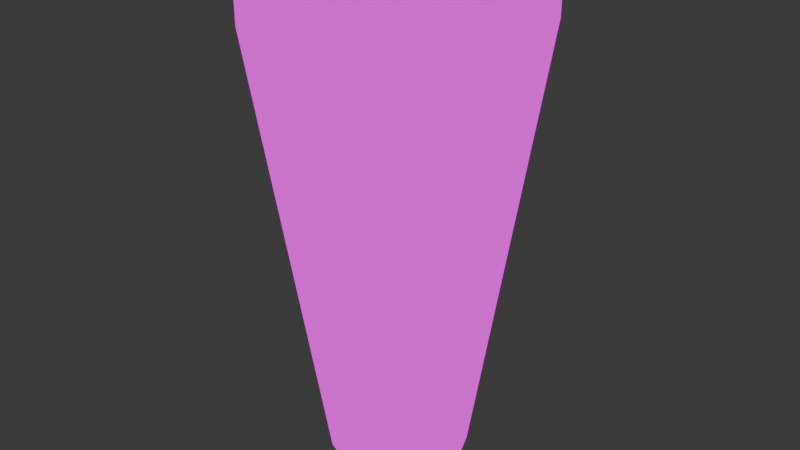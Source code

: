 # Source: tee.blend  (saved by Blender 4.0.36; exported with 4.5.12 LTS)
import bpy
from mathutils import Matrix  # noqa: F401  (used for matrix-valued properties, if any)

bpy.ops.wm.read_factory_settings(use_empty=True)
scene = bpy.context.scene
scene.name = 'Scene'

# ---- images (referenced by path relative to the original .blend; pixels are not part of the script)
import os
ASSET_DIR = os.environ.get("B2B_ASSET_DIR", "")  # directory of the original .blend (textures are referenced by path, not embedded)
HERE = os.path.dirname(os.path.abspath(__file__))  # packed textures are extracted next to this script under _unpacked/

def load_image(name, relpath, width, height, colorspace="sRGB"):
    """Load a texture the original file referenced (path relative to the .blend, or extracted next to this script)."""
    p = next((c for c in (os.path.join(HERE, relpath), os.path.join(ASSET_DIR, relpath)) if relpath and os.path.exists(c)), "")
    if p:
        img = bpy.data.images.load(p, check_existing=True)
        img.name = name
    else:  # same state as the original file: an image datablock whose file is absent (Cycles renders it pink)
        img = bpy.data.images.new(name, width, height)
        img.source = "FILE"
        img.filepath = "//" + (relpath or name)
    img.colorspace_settings.name = colorspace
    return img
img_tee_texture_png = load_image('tee_texture.png', 'tee_texture.png', 1024, 1024, 'sRGB')

# ---- materials (node trees are filled in below, after node groups)
mat_tee = bpy.data.materials.new('Tee')
mat_tee.use_transparent_shadow = False

# ---- material node trees
mat_tee.use_nodes = True; mat_tee.node_tree.nodes.clear()
_N = mat_tee.node_tree.nodes; _L = mat_tee.node_tree.links
n0 = _N.new('ShaderNodeOutputMaterial'); n0.name = 'Material Output'; n0.location = (300, 300)
n1 = _N.new('ShaderNodeTexImage'); n1.name = 'Image Texture'; n1.location = (20, 300)
n1.image = img_tee_texture_png
n1.interpolation = 'Closest'
_L.new(n1.outputs[0], n0.inputs[0])
n0.is_active_output = True

# ---- world
world_world = bpy.data.worlds.new('World'); scene.world = world_world
world_world.use_nodes = True; world_world.node_tree.nodes.clear()
_N = world_world.node_tree.nodes; _L = world_world.node_tree.links
n0 = _N.new('ShaderNodeOutputWorld'); n0.name = 'World Output'; n0.location = (300, 300)
n1 = _N.new('ShaderNodeBackground'); n1.name = 'Background'; n1.location = (10, 300)
n1.inputs[0].default_value = (0.05088, 0.05088, 0.05088, 1.0)
_L.new(n1.outputs[0], n0.inputs[0])
n0.is_active_output = True
world_world.color = (0.05088, 0.05088, 0.05088)
world_world.use_sun_shadow = False
world_world.sun_shadow_jitter_overblur = 0.0

# ---- meshes
me_tee = bpy.data.meshes.new('tee')
me_tee.from_pydata([(-1.118e-09, 0.25, -1.5), (-2.98e-09, 0.5, 0.1), (0.1768, 0.1768, -1.5), (0.3536, 0.3536, 0.1), (0.25, 0.0, -1.5), (0.5, 0.0, 0.1), (0.1768, -0.1768, -1.5), (0.3536, -0.3536, 0.1), (-1.118e-09, -0.25, -1.5), (-2.98e-09, -0.5, 0.1), (-0.1768, -0.1768, -1.5), (-0.3536, -0.3536, 0.1), (-0.25, 0.0, -1.5), (-0.5, 0.0, 0.1), (-0.1768, 0.1768, -1.5), (-0.3536, 0.3536, 0.1), (-2.98e-09, 0.5, 0.3017), (0.3536, 0.3536, 0.3017), (0.5, 0.0, 0.3017), (0.3536, -0.3536, 0.3017), (-2.98e-09, -0.5, 0.3017), (-0.3536, -0.3536, 0.3017), (-0.5, 0.0, 0.3017), (-0.3536, 0.3536, 0.3017), (-9.568e-10, 0.2284, 0.2017), (0.1615, 0.1615, 0.2017), (0.2284, 0.0, 0.2017), (0.1615, -0.1615, 0.2017), (-9.568e-10, -0.2284, 0.2017), (-0.1615, -0.1615, 0.2017), (-0.2284, 0.0, 0.2017), (-0.1615, 0.1615, 0.2017), (-2.576e-09, 0.4457, 0.3), (0.3151, 0.3151, 0.3), (-0.3151, 0.3151, 0.3), (-0.3151, -0.3151, 0.3), (-0.4457, 0.0, 0.3), (0.3151, -0.3151, 0.3), (-2.576e-09, -0.4457, 0.3), (0.4457, 0.0, 0.3)], [], [(0, 1, 3, 2), (2, 3, 5, 4), (4, 5, 7, 6), (6, 7, 9, 8), (8, 9, 11, 10), (10, 11, 13, 12), (9, 7, 19, 20), (12, 13, 15, 14), (14, 15, 1, 0), (0, 2, 4, 6, 8, 10, 12, 14), (33, 32, 24, 25), (15, 13, 22, 23), (5, 3, 17, 18), (11, 9, 20, 21), (1, 15, 23, 16), (3, 1, 16, 17), (7, 5, 18, 19), (13, 11, 21, 22), (25, 24, 31, 30, 29, 28, 27, 26), (32, 34, 31, 24), (36, 35, 29, 30), (38, 37, 27, 28), (39, 33, 25, 26), (34, 36, 30, 31), (35, 38, 28, 29), (37, 39, 26, 27), (19, 18, 39, 37), (21, 20, 38, 35), (23, 22, 36, 34), (18, 17, 33, 39), (20, 19, 37, 38), (22, 21, 35, 36), (16, 23, 34, 32), (17, 16, 32, 33)])
me_tee.polygons.foreach_set('use_smooth', [True] * 34)
_uv = me_tee.uv_layers.new(name='UVMap')
_uv.uv.foreach_set('vector', [0.15, 0.0, 0.25, 0.0, 0.25, 0.1, 0.15, 0.1, 0.15, 0.0, 0.25, 0.0, 0.25, 0.1, 0.15, 0.1, 0.15, 0.0, 0.25, 0.0, 0.25, 0.1, 0.15, 0.1, 0.15, 0.0, 0.25, 0.0, 0.25, 0.1, 0.15, 0.1, 0.15, 0.0, 0.25, 0.0, 0.25, 0.1, 0.15, 0.1, 0.15, 0.0, 0.25, 0.0, 0.25, 0.1, 0.15, 0.1, 0.0, 1.0, 0.0, 4.47e-07, 0.1, -4.172e-07, 0.1, 1.0, 0.15, 0.0, 0.25, 0.0, 0.25, 0.1, 0.15, 0.1, 0.15, 0.0, 0.25, 0.0, 0.25, 0.1, 0.15, 0.1, 0.2, 0.1, 0.2354, 0.08536, 0.25, 0.05, 0.2354, 0.01464, 0.2, 0.0, 0.1646, 0.01464, 0.15, 0.05, 0.1646, 0.08536, 0.7668, 0.7668, 0.5, 0.8773, 0.5, 0.6934, 0.6367, 0.6367, 0.0, 1.0, 0.0, 4.47e-07, 0.1, -4.172e-07, 0.1, 1.0, 0.0, 1.0, 0.0, 4.47e-07, 0.1, -4.172e-07, 0.1, 1.0, 0.0, 1.0, 0.0, 4.47e-07, 0.1, -4.172e-07, 0.1, 1.0, 0.0, 1.0, 0.0, 4.47e-07, 0.1, -4.172e-07, 0.1, 1.0, 0.0, 1.0, 0.0, 4.47e-07, 0.1, -4.172e-07, 0.1, 1.0, 0.0, 1.0, 0.0, 4.47e-07, 0.1, -4.172e-07, 0.1, 1.0, 0.0, 1.0, 0.0, 4.47e-07, 0.1, -4.172e-07, 0.1, 1.0, 0.6367, 0.6367, 0.5, 0.6934, 0.3633, 0.6367, 0.3066, 0.5, 0.3633, 0.3633, 0.5, 0.3066, 0.6367, 0.3633, 0.6934, 0.5, 0.5, 0.8773, 0.2332, 0.7668, 0.3633, 0.6367, 0.5, 0.6934, 0.1227, 0.5, 0.2332, 0.2332, 0.3633, 0.3633, 0.3066, 0.5, 0.5, 0.1227, 0.7668, 0.2332, 0.6367, 0.3633, 0.5, 0.3066, 0.8773, 0.5, 0.7668, 0.7668, 0.6367, 0.6367, 0.6934, 0.5, 0.2332, 0.7668, 0.1227, 0.5, 0.3066, 0.5, 0.3633, 0.6367, 0.2332, 0.2332, 0.5, 0.1227, 0.5, 0.3066, 0.3633, 0.3633, 0.7668, 0.2332, 0.8773, 0.5, 0.6934, 0.5, 0.6367, 0.3633, 0.9, 1.0, 0.9, 7.749e-07, 1.0, 4.768e-07, 1.0, 1.0, 0.9, 1.0, 0.9, 7.749e-07, 1.0, 4.768e-07, 1.0, 1.0, 0.9, 1.0, 0.9, 7.749e-07, 1.0, 4.768e-07, 1.0, 1.0, 0.9, 1.0, 0.9, 7.749e-07, 1.0, 4.768e-07, 1.0, 1.0, 0.9, 1.0, 0.9, 7.749e-07, 1.0, 4.768e-07, 1.0, 1.0, 0.9, 1.0, 0.9, 7.749e-07, 1.0, 4.768e-07, 1.0, 1.0, 0.9, 1.0, 0.9, 7.749e-07, 1.0, 4.768e-07, 1.0, 1.0, 0.9, 1.0, 0.9, 7.749e-07, 1.0, 4.768e-07, 1.0, 1.0])
me_tee.materials.append(mat_tee)
me_tee.update()
me_tee_001 = bpy.data.meshes.new('tee.001')
me_tee_001.from_pydata([(-1.118e-09, 0.25, -1.5), (-2.98e-09, 0.5, 0.1), (0.1768, 0.1768, -1.5), (0.3536, 0.3536, 0.1), (0.25, 0.0, -1.5), (0.5, 0.0, 0.1), (0.1768, -0.1768, -1.5), (0.3536, -0.3536, 0.1), (-1.118e-09, -0.25, -1.5), (-2.98e-09, -0.5, 0.1), (-0.1768, -0.1768, -1.5), (-0.3536, -0.3536, 0.1), (-0.25, 0.0, -1.5), (-0.5, 0.0, 0.1), (-0.1768, 0.1768, -1.5), (-0.3536, 0.3536, 0.1), (-2.98e-09, 0.5, 0.3017), (0.3536, 0.3536, 0.3017), (0.5, 0.0, 0.3017), (0.3536, -0.3536, 0.3017), (-2.98e-09, -0.5, 0.3017), (-0.3536, -0.3536, 0.3017), (-0.5, 0.0, 0.3017), (-0.3536, 0.3536, 0.3017), (-1.674e-09, 0.3997, 0.2917), (0.2827, 0.2827, 0.2917), (0.3997, 0.0, 0.2917), (0.2827, -0.2827, 0.2917), (-1.674e-09, -0.3997, 0.2917), (-0.2827, -0.2827, 0.2917), (-0.3997, 0.0, 0.2917), (-0.2827, 0.2827, 0.2917), (-2.576e-09, 0.4457, 0.3), (0.3151, 0.3151, 0.3), (-0.3151, 0.3151, 0.3), (-0.3151, -0.3151, 0.3), (-0.4457, 0.0, 0.3), (0.3151, -0.3151, 0.3), (-2.576e-09, -0.4457, 0.3), (0.4457, 0.0, 0.3)], [], [(0, 1, 3, 2), (2, 3, 5, 4), (4, 5, 7, 6), (6, 7, 9, 8), (8, 9, 11, 10), (10, 11, 13, 12), (9, 7, 19, 20), (12, 13, 15, 14), (14, 15, 1, 0), (0, 2, 4, 6, 8, 10, 12, 14), (33, 32, 24, 25), (15, 13, 22, 23), (5, 3, 17, 18), (11, 9, 20, 21), (1, 15, 23, 16), (3, 1, 16, 17), (7, 5, 18, 19), (13, 11, 21, 22), (25, 24, 31, 30, 29, 28, 27, 26), (32, 34, 31, 24), (36, 35, 29, 30), (38, 37, 27, 28), (39, 33, 25, 26), (34, 36, 30, 31), (35, 38, 28, 29), (37, 39, 26, 27), (19, 18, 39, 37), (21, 20, 38, 35), (23, 22, 36, 34), (18, 17, 33, 39), (20, 19, 37, 38), (22, 21, 35, 36), (16, 23, 34, 32), (17, 16, 32, 33)])
me_tee_001.polygons.foreach_set('use_smooth', [True] * 34)
_uv = me_tee_001.uv_layers.new(name='UVMap')
_uv.uv.foreach_set('vector', [0.15, 0.0, 0.25, 0.0, 0.25, 0.1, 0.15, 0.1, 0.15, 0.0, 0.25, 0.0, 0.25, 0.1, 0.15, 0.1, 0.15, 0.0, 0.25, 0.0, 0.25, 0.1, 0.15, 0.1, 0.15, 0.0, 0.25, 0.0, 0.25, 0.1, 0.15, 0.1, 0.15, 0.0, 0.25, 0.0, 0.25, 0.1, 0.15, 0.1, 0.15, 0.0, 0.25, 0.0, 0.25, 0.1, 0.15, 0.1, 0.0, 1.0, 0.0, 4.47e-07, 0.1, -4.172e-07, 0.1, 1.0, 0.15, 0.0, 0.25, 0.0, 0.25, 0.1, 0.15, 0.1, 0.15, 0.0, 0.25, 0.0, 0.25, 0.1, 0.15, 0.1, 0.2, 0.1, 0.2354, 0.08536, 0.25, 0.05, 0.2354, 0.01464, 0.2, 0.0, 0.1646, 0.01464, 0.15, 0.05, 0.1646, 0.08536, 0.7668, 0.7668, 0.5, 0.8773, 0.5, 0.6934, 0.6367, 0.6367, 0.0, 1.0, 0.0, 4.47e-07, 0.1, -4.172e-07, 0.1, 1.0, 0.0, 1.0, 0.0, 4.47e-07, 0.1, -4.172e-07, 0.1, 1.0, 0.0, 1.0, 0.0, 4.47e-07, 0.1, -4.172e-07, 0.1, 1.0, 0.0, 1.0, 0.0, 4.47e-07, 0.1, -4.172e-07, 0.1, 1.0, 0.0, 1.0, 0.0, 4.47e-07, 0.1, -4.172e-07, 0.1, 1.0, 0.0, 1.0, 0.0, 4.47e-07, 0.1, -4.172e-07, 0.1, 1.0, 0.0, 1.0, 0.0, 4.47e-07, 0.1, -4.172e-07, 0.1, 1.0, 0.6367, 0.6367, 0.5, 0.6934, 0.3633, 0.6367, 0.3066, 0.5, 0.3633, 0.3633, 0.5, 0.3066, 0.6367, 0.3633, 0.6934, 0.5, 0.5, 0.8773, 0.2332, 0.7668, 0.3633, 0.6367, 0.5, 0.6934, 0.1227, 0.5, 0.2332, 0.2332, 0.3633, 0.3633, 0.3066, 0.5, 0.5, 0.1227, 0.7668, 0.2332, 0.6367, 0.3633, 0.5, 0.3066, 0.8773, 0.5, 0.7668, 0.7668, 0.6367, 0.6367, 0.6934, 0.5, 0.2332, 0.7668, 0.1227, 0.5, 0.3066, 0.5, 0.3633, 0.6367, 0.2332, 0.2332, 0.5, 0.1227, 0.5, 0.3066, 0.3633, 0.3633, 0.7668, 0.2332, 0.8773, 0.5, 0.6934, 0.5, 0.6367, 0.3633, 0.9, 1.0, 0.9, 7.749e-07, 1.0, 4.768e-07, 1.0, 1.0, 0.9, 1.0, 0.9, 7.749e-07, 1.0, 4.768e-07, 1.0, 1.0, 0.9, 1.0, 0.9, 7.749e-07, 1.0, 4.768e-07, 1.0, 1.0, 0.9, 1.0, 0.9, 7.749e-07, 1.0, 4.768e-07, 1.0, 1.0, 0.9, 1.0, 0.9, 7.749e-07, 1.0, 4.768e-07, 1.0, 1.0, 0.9, 1.0, 0.9, 7.749e-07, 1.0, 4.768e-07, 1.0, 1.0, 0.9, 1.0, 0.9, 7.749e-07, 1.0, 4.768e-07, 1.0, 1.0, 0.9, 1.0, 0.9, 7.749e-07, 1.0, 4.768e-07, 1.0, 1.0])
me_tee_001.materials.append(mat_tee)
me_tee_001.update()

# ---- objects
ob_tee = bpy.data.objects.new('Tee', me_tee)
ob_tee_colonly = bpy.data.objects.new('Tee-colonly', me_tee_001)

# ---- transforms, parenting, visibility, modifiers, constraints
ob_tee.location = (0.0, 0.0, 0.0)
ob_tee_colonly.location = (0.0, 0.0, 0.0)

# ---- collection membership
scene.collection.objects.link(ob_tee)
scene.collection.objects.link(ob_tee_colonly)

# ---- scene / render settings (as saved in the file)
scene.frame_start = 1; scene.frame_end = 250; scene.frame_set(1)
scene.render.engine = 'BLENDER_EEVEE_NEXT'
scene.cycles.sampling_pattern = 'TABULATED_SOBOL'
bpy.context.view_layer.update()

# ---- added for rendering (the .blend has no active camera and no usable light): camera, sun
cam_auto = bpy.data.cameras.new('AutoCamera')
cam_auto.lens = 50.0
cam_auto.sensor_width = 36.0
cam_auto.clip_end = 1000.0
ob_auto_camera = bpy.data.objects.new('AutoCamera', cam_auto)
scene.collection.objects.link(ob_auto_camera)
ob_auto_camera.location = (2.11918, -2.54302, 1.09621)
ob_auto_camera.rotation_euler = (1.09748, -7.21219e-08, 0.694738)
scene.camera = ob_auto_camera
light_auto_sun = bpy.data.lights.new('AutoSun', 'SUN')
light_auto_sun.energy = 3.0
light_auto_sun.angle = 0.0523599
ob_auto_sun = bpy.data.objects.new('AutoSun', light_auto_sun)
scene.collection.objects.link(ob_auto_sun)
ob_auto_sun.rotation_euler = (0.872665, 0.174533, 0.523599)
bpy.context.view_layer.update()
